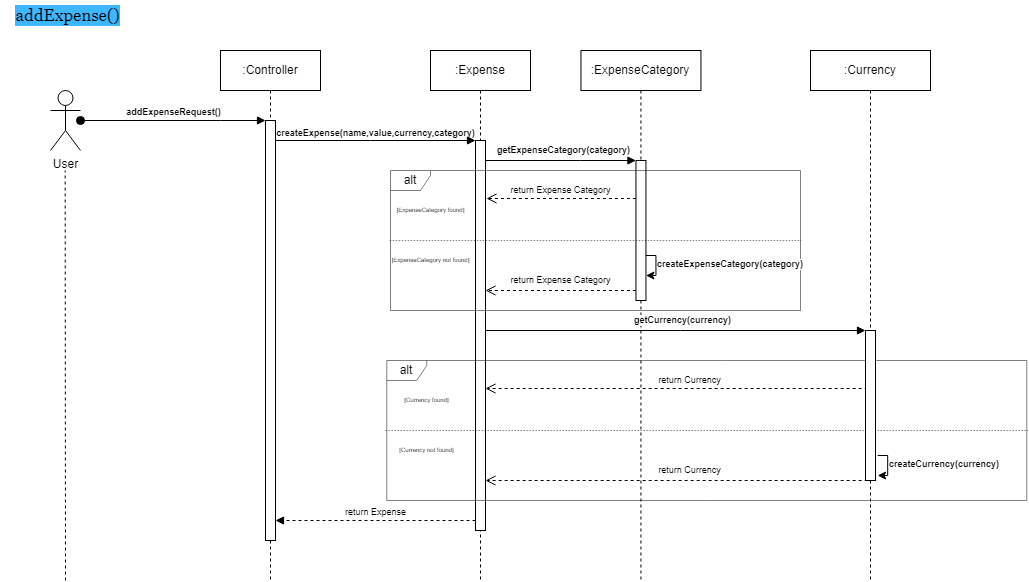

The diagram above was exported from draw.io. Its source (the exported page's mxGraphModel, read from the mxfile embedded in the PNG):
<mxGraphModel dx="1266" dy="701" grid="1" gridSize="10" guides="1" tooltips="1" connect="1" arrows="1" fold="1" page="1" pageScale="1" pageWidth="850" pageHeight="1100" math="0" shadow="0">
  <root>
    <mxCell id="0" />
    <mxCell id="1" parent="0" />
    <mxCell id="aM9ryv3xv72pqoxQDRHE-1" value=":Controller" style="shape=umlLifeline;perimeter=lifelinePerimeter;whiteSpace=wrap;html=1;container=0;dropTarget=0;collapsible=0;recursiveResize=0;outlineConnect=0;portConstraint=eastwest;newEdgeStyle={&quot;edgeStyle&quot;:&quot;elbowEdgeStyle&quot;,&quot;elbow&quot;:&quot;vertical&quot;,&quot;curved&quot;:0,&quot;rounded&quot;:0};" parent="1" vertex="1">
      <mxGeometry x="270" y="70" width="100" height="530" as="geometry" />
    </mxCell>
    <mxCell id="aM9ryv3xv72pqoxQDRHE-2" value="" style="html=1;points=[];perimeter=orthogonalPerimeter;outlineConnect=0;targetShapes=umlLifeline;portConstraint=eastwest;newEdgeStyle={&quot;edgeStyle&quot;:&quot;elbowEdgeStyle&quot;,&quot;elbow&quot;:&quot;vertical&quot;,&quot;curved&quot;:0,&quot;rounded&quot;:0};" parent="aM9ryv3xv72pqoxQDRHE-1" vertex="1">
      <mxGeometry x="45" y="70" width="10" height="420" as="geometry" />
    </mxCell>
    <mxCell id="aM9ryv3xv72pqoxQDRHE-5" value=":Expense" style="shape=umlLifeline;perimeter=lifelinePerimeter;whiteSpace=wrap;html=1;container=0;dropTarget=0;collapsible=0;recursiveResize=0;outlineConnect=0;portConstraint=eastwest;newEdgeStyle={&quot;edgeStyle&quot;:&quot;elbowEdgeStyle&quot;,&quot;elbow&quot;:&quot;vertical&quot;,&quot;curved&quot;:0,&quot;rounded&quot;:0};" parent="1" vertex="1">
      <mxGeometry x="480" y="70" width="100" height="530" as="geometry" />
    </mxCell>
    <mxCell id="aM9ryv3xv72pqoxQDRHE-6" value="" style="html=1;points=[];perimeter=orthogonalPerimeter;outlineConnect=0;targetShapes=umlLifeline;portConstraint=eastwest;newEdgeStyle={&quot;edgeStyle&quot;:&quot;elbowEdgeStyle&quot;,&quot;elbow&quot;:&quot;vertical&quot;,&quot;curved&quot;:0,&quot;rounded&quot;:0};" parent="aM9ryv3xv72pqoxQDRHE-5" vertex="1">
      <mxGeometry x="45" y="90" width="10" height="390" as="geometry" />
    </mxCell>
    <mxCell id="aM9ryv3xv72pqoxQDRHE-7" value="" style="html=1;verticalAlign=bottom;endArrow=block;edgeStyle=elbowEdgeStyle;elbow=vertical;curved=0;rounded=0;fontSize=10;" parent="1" source="aM9ryv3xv72pqoxQDRHE-2" target="aM9ryv3xv72pqoxQDRHE-6" edge="1">
      <mxGeometry relative="1" as="geometry">
        <mxPoint x="425" y="160" as="sourcePoint" />
        <Array as="points">
          <mxPoint x="420" y="160" />
        </Array>
      </mxGeometry>
    </mxCell>
    <mxCell id="gS3E2w-ahyZe23fewu2L-1" value="User" style="shape=umlActor;verticalLabelPosition=bottom;verticalAlign=top;html=1;outlineConnect=0;" parent="1" vertex="1">
      <mxGeometry x="100" y="110" width="30" height="60" as="geometry" />
    </mxCell>
    <mxCell id="gS3E2w-ahyZe23fewu2L-2" value="&lt;span style=&quot;font-size: 17px;&quot;&gt;addExpense()&lt;/span&gt;" style="text;html=1;align=center;verticalAlign=middle;resizable=0;points=[];autosize=1;strokeColor=none;fillColor=none;fontFamily=Georgia;labelBackgroundColor=#3DB8FF;labelBorderColor=none;spacingLeft=4;fontSize=17;" parent="1" vertex="1">
      <mxGeometry x="50" y="20" width="130" height="30" as="geometry" />
    </mxCell>
    <mxCell id="aM9ryv3xv72pqoxQDRHE-3" value="&lt;font style=&quot;font-size: 9px;&quot;&gt;addExpenseRequest()&lt;/font&gt;" style="html=1;verticalAlign=bottom;startArrow=oval;endArrow=block;startSize=8;edgeStyle=elbowEdgeStyle;elbow=vertical;curved=0;rounded=0;fontSize=9;fontStyle=1" parent="1" source="gS3E2w-ahyZe23fewu2L-1" target="aM9ryv3xv72pqoxQDRHE-2" edge="1">
      <mxGeometry x="0.003" relative="1" as="geometry">
        <mxPoint x="255" y="140" as="sourcePoint" />
        <Array as="points">
          <mxPoint x="270" y="140" />
        </Array>
        <mxPoint as="offset" />
      </mxGeometry>
    </mxCell>
    <mxCell id="gS3E2w-ahyZe23fewu2L-4" value=":ExpenseCategory" style="shape=umlLifeline;perimeter=lifelinePerimeter;whiteSpace=wrap;html=1;container=0;dropTarget=0;collapsible=0;recursiveResize=0;outlineConnect=0;portConstraint=eastwest;newEdgeStyle={&quot;edgeStyle&quot;:&quot;elbowEdgeStyle&quot;,&quot;elbow&quot;:&quot;vertical&quot;,&quot;curved&quot;:0,&quot;rounded&quot;:0};" parent="1" vertex="1">
      <mxGeometry x="630.45" y="70" width="120" height="530" as="geometry" />
    </mxCell>
    <mxCell id="gS3E2w-ahyZe23fewu2L-5" value="" style="html=1;points=[];perimeter=orthogonalPerimeter;outlineConnect=0;targetShapes=umlLifeline;portConstraint=eastwest;newEdgeStyle={&quot;edgeStyle&quot;:&quot;elbowEdgeStyle&quot;,&quot;elbow&quot;:&quot;vertical&quot;,&quot;curved&quot;:0,&quot;rounded&quot;:0};" parent="gS3E2w-ahyZe23fewu2L-4" vertex="1">
      <mxGeometry x="55" y="110" width="10" height="140" as="geometry" />
    </mxCell>
    <mxCell id="gS3E2w-ahyZe23fewu2L-6" value="" style="html=1;verticalAlign=bottom;endArrow=block;edgeStyle=elbowEdgeStyle;elbow=vertical;curved=0;rounded=0;fontSize=10;" parent="1" source="aM9ryv3xv72pqoxQDRHE-6" target="gS3E2w-ahyZe23fewu2L-5" edge="1">
      <mxGeometry relative="1" as="geometry">
        <mxPoint x="540" y="180" as="sourcePoint" />
        <Array as="points">
          <mxPoint x="630.19" y="180" />
        </Array>
        <mxPoint x="710" y="180" as="targetPoint" />
      </mxGeometry>
    </mxCell>
    <mxCell id="8ofL9zUk_12T1avjbE54-4" value="getExpenseCategory(category)" style="edgeLabel;html=1;align=center;verticalAlign=middle;resizable=0;points=[];fontSize=9;fontStyle=1" vertex="1" connectable="0" parent="gS3E2w-ahyZe23fewu2L-6">
      <mxGeometry x="0.0314" relative="1" as="geometry">
        <mxPoint y="-10" as="offset" />
      </mxGeometry>
    </mxCell>
    <mxCell id="gS3E2w-ahyZe23fewu2L-7" value="return Expense" style="html=1;verticalAlign=bottom;endArrow=block;edgeStyle=elbowEdgeStyle;elbow=vertical;curved=0;rounded=0;fontSize=9;dashed=1;" parent="1" edge="1">
      <mxGeometry relative="1" as="geometry">
        <mxPoint x="525" y="540" as="sourcePoint" />
        <Array as="points">
          <mxPoint x="425" y="540" />
        </Array>
        <mxPoint x="325" y="540" as="targetPoint" />
      </mxGeometry>
    </mxCell>
    <mxCell id="gS3E2w-ahyZe23fewu2L-10" value="" style="endArrow=none;dashed=1;html=1;rounded=0;" parent="1" edge="1">
      <mxGeometry width="50" height="50" relative="1" as="geometry">
        <mxPoint x="115" y="600" as="sourcePoint" />
        <mxPoint x="114.66" y="190" as="targetPoint" />
      </mxGeometry>
    </mxCell>
    <mxCell id="8ofL9zUk_12T1avjbE54-1" value="createExpense(name,value,currency,category)" style="text;html=1;align=center;verticalAlign=middle;resizable=0;points=[];autosize=1;strokeColor=none;fillColor=none;fontSize=9;fontStyle=1" vertex="1" parent="1">
      <mxGeometry x="320" y="143" width="210" height="20" as="geometry" />
    </mxCell>
    <mxCell id="8ofL9zUk_12T1avjbE54-6" value="" style="html=1;verticalAlign=bottom;endArrow=open;dashed=1;endSize=8;curved=0;rounded=0;" edge="1" parent="1" source="gS3E2w-ahyZe23fewu2L-5">
      <mxGeometry relative="1" as="geometry">
        <mxPoint x="710" y="219.99999999999997" as="sourcePoint" />
        <mxPoint x="536" y="218" as="targetPoint" />
        <Array as="points" />
      </mxGeometry>
    </mxCell>
    <mxCell id="8ofL9zUk_12T1avjbE54-7" value="&lt;font style=&quot;font-size: 9px;&quot;&gt;return Expense Category&lt;/font&gt;" style="edgeLabel;html=1;align=center;verticalAlign=middle;resizable=0;points=[];fontSize=9;fontStyle=0" vertex="1" connectable="0" parent="8ofL9zUk_12T1avjbE54-6">
      <mxGeometry x="-0.1163" relative="1" as="geometry">
        <mxPoint x="-10" y="-8" as="offset" />
      </mxGeometry>
    </mxCell>
    <mxCell id="8ofL9zUk_12T1avjbE54-8" value="alt" style="shape=umlFrame;whiteSpace=wrap;html=1;pointerEvents=0;width=40;height=20;strokeWidth=0.5;" vertex="1" parent="1">
      <mxGeometry x="440" y="190" width="410" height="140" as="geometry" />
    </mxCell>
    <mxCell id="8ofL9zUk_12T1avjbE54-11" value="[ExpenseCategory found]" style="text;html=1;align=center;verticalAlign=middle;resizable=0;points=[];autosize=1;strokeColor=none;fillColor=none;fontSize=6;" vertex="1" parent="1">
      <mxGeometry x="435" y="220" width="90" height="20" as="geometry" />
    </mxCell>
    <mxCell id="8ofL9zUk_12T1avjbE54-12" value="" style="endArrow=none;dashed=1;html=1;rounded=0;exitX=-0.002;exitY=0.5;exitDx=0;exitDy=0;exitPerimeter=0;entryX=1.002;entryY=0.5;entryDx=0;entryDy=0;entryPerimeter=0;strokeWidth=0.5;" edge="1" parent="1" source="8ofL9zUk_12T1avjbE54-8" target="8ofL9zUk_12T1avjbE54-8">
      <mxGeometry width="50" height="50" relative="1" as="geometry">
        <mxPoint x="580" y="295" as="sourcePoint" />
        <mxPoint x="630" y="245" as="targetPoint" />
      </mxGeometry>
    </mxCell>
    <mxCell id="8ofL9zUk_12T1avjbE54-13" value="[ExpenseCategory not found]" style="text;html=1;align=center;verticalAlign=middle;resizable=0;points=[];autosize=1;strokeColor=none;fillColor=none;fontSize=6;" vertex="1" parent="1">
      <mxGeometry x="430" y="270" width="100" height="20" as="geometry" />
    </mxCell>
    <mxCell id="8ofL9zUk_12T1avjbE54-14" value="" style="endArrow=classic;html=1;rounded=0;edgeStyle=elbowEdgeStyle;entryX=1.5;entryY=0.667;entryDx=0;entryDy=0;entryPerimeter=0;" edge="1" parent="1" source="gS3E2w-ahyZe23fewu2L-5">
      <mxGeometry width="50" height="50" relative="1" as="geometry">
        <mxPoint x="690.45" y="264.97999999999996" as="sourcePoint" />
        <mxPoint x="695.45" y="295.02" as="targetPoint" />
        <Array as="points">
          <mxPoint x="705.45" y="274.99" />
        </Array>
      </mxGeometry>
    </mxCell>
    <mxCell id="8ofL9zUk_12T1avjbE54-15" value="createExpenseCategory(category)" style="edgeLabel;html=1;align=left;verticalAlign=middle;resizable=0;points=[];fontSize=9;fontStyle=1" vertex="1" connectable="0" parent="8ofL9zUk_12T1avjbE54-14">
      <mxGeometry x="-0.0708" y="1" relative="1" as="geometry">
        <mxPoint x="-1" as="offset" />
      </mxGeometry>
    </mxCell>
    <mxCell id="8ofL9zUk_12T1avjbE54-16" value="" style="html=1;verticalAlign=bottom;endArrow=open;dashed=1;endSize=8;curved=0;rounded=0;" edge="1" parent="1" source="gS3E2w-ahyZe23fewu2L-5">
      <mxGeometry relative="1" as="geometry">
        <mxPoint x="700" y="310" as="sourcePoint" />
        <mxPoint x="535" y="310" as="targetPoint" />
        <Array as="points" />
      </mxGeometry>
    </mxCell>
    <mxCell id="8ofL9zUk_12T1avjbE54-17" value="&lt;font style=&quot;font-size: 9px;&quot;&gt;return Expense Category&lt;/font&gt;" style="edgeLabel;html=1;align=center;verticalAlign=middle;resizable=0;points=[];fontSize=9;fontStyle=0" vertex="1" connectable="0" parent="8ofL9zUk_12T1avjbE54-16">
      <mxGeometry x="-0.1163" relative="1" as="geometry">
        <mxPoint x="-10" y="-10" as="offset" />
      </mxGeometry>
    </mxCell>
    <mxCell id="8ofL9zUk_12T1avjbE54-20" value="" style="html=1;verticalAlign=bottom;endArrow=block;edgeStyle=elbowEdgeStyle;elbow=vertical;curved=0;rounded=0;fontSize=10;" edge="1" parent="1" source="aM9ryv3xv72pqoxQDRHE-6" target="8ofL9zUk_12T1avjbE54-33">
      <mxGeometry relative="1" as="geometry">
        <mxPoint x="539.1" y="420" as="sourcePoint" />
        <Array as="points">
          <mxPoint x="730" y="350" />
        </Array>
        <mxPoint x="925" y="430" as="targetPoint" />
      </mxGeometry>
    </mxCell>
    <mxCell id="8ofL9zUk_12T1avjbE54-21" value="getCurrency(currency)" style="edgeLabel;html=1;align=center;verticalAlign=middle;resizable=0;points=[];fontSize=9;fontStyle=1" vertex="1" connectable="0" parent="8ofL9zUk_12T1avjbE54-20">
      <mxGeometry x="0.0314" relative="1" as="geometry">
        <mxPoint y="-10" as="offset" />
      </mxGeometry>
    </mxCell>
    <mxCell id="8ofL9zUk_12T1avjbE54-22" value="" style="html=1;verticalAlign=bottom;endArrow=open;dashed=1;endSize=8;curved=0;rounded=0;" edge="1" parent="1" target="aM9ryv3xv72pqoxQDRHE-6">
      <mxGeometry relative="1" as="geometry">
        <mxPoint x="917.1800000000001" y="408" as="sourcePoint" />
        <mxPoint x="532.28" y="408" as="targetPoint" />
        <Array as="points" />
      </mxGeometry>
    </mxCell>
    <mxCell id="8ofL9zUk_12T1avjbE54-23" value="&lt;font style=&quot;font-size: 9px;&quot;&gt;return Currency&lt;/font&gt;" style="edgeLabel;html=1;align=center;verticalAlign=middle;resizable=0;points=[];fontSize=9;fontStyle=0" vertex="1" connectable="0" parent="8ofL9zUk_12T1avjbE54-22">
      <mxGeometry x="-0.1163" relative="1" as="geometry">
        <mxPoint x="-10" y="-8" as="offset" />
      </mxGeometry>
    </mxCell>
    <mxCell id="8ofL9zUk_12T1avjbE54-24" value="alt" style="shape=umlFrame;whiteSpace=wrap;html=1;pointerEvents=0;width=40;height=20;strokeWidth=0.5;" vertex="1" parent="1">
      <mxGeometry x="436.28" y="380" width="640" height="140" as="geometry" />
    </mxCell>
    <mxCell id="8ofL9zUk_12T1avjbE54-25" value="[Currency found]" style="text;html=1;align=center;verticalAlign=middle;resizable=0;points=[];autosize=1;strokeColor=none;fillColor=none;fontSize=6;" vertex="1" parent="1">
      <mxGeometry x="441.28" y="410" width="70" height="20" as="geometry" />
    </mxCell>
    <mxCell id="8ofL9zUk_12T1avjbE54-26" value="" style="endArrow=none;dashed=1;html=1;rounded=0;exitX=-0.002;exitY=0.5;exitDx=0;exitDy=0;exitPerimeter=0;entryX=1.002;entryY=0.5;entryDx=0;entryDy=0;entryPerimeter=0;strokeWidth=0.5;" edge="1" parent="1" source="8ofL9zUk_12T1avjbE54-24" target="8ofL9zUk_12T1avjbE54-24">
      <mxGeometry width="50" height="50" relative="1" as="geometry">
        <mxPoint x="576.28" y="485" as="sourcePoint" />
        <mxPoint x="626.28" y="435" as="targetPoint" />
      </mxGeometry>
    </mxCell>
    <mxCell id="8ofL9zUk_12T1avjbE54-27" value="[Currency not found]" style="text;html=1;align=center;verticalAlign=middle;resizable=0;points=[];autosize=1;strokeColor=none;fillColor=none;fontSize=6;" vertex="1" parent="1">
      <mxGeometry x="436.28" y="460" width="80" height="20" as="geometry" />
    </mxCell>
    <mxCell id="8ofL9zUk_12T1avjbE54-28" value="" style="endArrow=classic;html=1;rounded=0;edgeStyle=elbowEdgeStyle;entryX=1.5;entryY=0.667;entryDx=0;entryDy=0;entryPerimeter=0;" edge="1" parent="1">
      <mxGeometry width="50" height="50" relative="1" as="geometry">
        <mxPoint x="927.1800000000001" y="474.99" as="sourcePoint" />
        <mxPoint x="927.1800000000001" y="495.02" as="targetPoint" />
        <Array as="points">
          <mxPoint x="937.1800000000001" y="474.99" />
        </Array>
      </mxGeometry>
    </mxCell>
    <mxCell id="8ofL9zUk_12T1avjbE54-29" value="createCurrency(currency)" style="edgeLabel;html=1;align=left;verticalAlign=middle;resizable=0;points=[];fontSize=9;fontStyle=1" vertex="1" connectable="0" parent="8ofL9zUk_12T1avjbE54-28">
      <mxGeometry x="-0.0708" y="1" relative="1" as="geometry">
        <mxPoint x="-1" as="offset" />
      </mxGeometry>
    </mxCell>
    <mxCell id="8ofL9zUk_12T1avjbE54-30" value="" style="html=1;verticalAlign=bottom;endArrow=open;dashed=1;endSize=8;curved=0;rounded=0;" edge="1" parent="1" target="aM9ryv3xv72pqoxQDRHE-6">
      <mxGeometry relative="1" as="geometry">
        <mxPoint x="917.1800000000001" y="500" as="sourcePoint" />
        <mxPoint x="531.28" y="500" as="targetPoint" />
        <Array as="points" />
      </mxGeometry>
    </mxCell>
    <mxCell id="8ofL9zUk_12T1avjbE54-31" value="&lt;font style=&quot;font-size: 9px;&quot;&gt;return Currency&lt;/font&gt;" style="edgeLabel;html=1;align=center;verticalAlign=middle;resizable=0;points=[];fontSize=9;fontStyle=0" vertex="1" connectable="0" parent="8ofL9zUk_12T1avjbE54-30">
      <mxGeometry x="-0.1163" relative="1" as="geometry">
        <mxPoint x="-10" y="-10" as="offset" />
      </mxGeometry>
    </mxCell>
    <mxCell id="8ofL9zUk_12T1avjbE54-32" value=":Currency" style="shape=umlLifeline;perimeter=lifelinePerimeter;whiteSpace=wrap;html=1;container=0;dropTarget=0;collapsible=0;recursiveResize=0;outlineConnect=0;portConstraint=eastwest;newEdgeStyle={&quot;edgeStyle&quot;:&quot;elbowEdgeStyle&quot;,&quot;elbow&quot;:&quot;vertical&quot;,&quot;curved&quot;:0,&quot;rounded&quot;:0};" vertex="1" parent="1">
      <mxGeometry x="860" y="70" width="120" height="530" as="geometry" />
    </mxCell>
    <mxCell id="8ofL9zUk_12T1avjbE54-33" value="" style="html=1;points=[];perimeter=orthogonalPerimeter;outlineConnect=0;targetShapes=umlLifeline;portConstraint=eastwest;newEdgeStyle={&quot;edgeStyle&quot;:&quot;elbowEdgeStyle&quot;,&quot;elbow&quot;:&quot;vertical&quot;,&quot;curved&quot;:0,&quot;rounded&quot;:0};" vertex="1" parent="8ofL9zUk_12T1avjbE54-32">
      <mxGeometry x="55" y="280" width="10" height="150" as="geometry" />
    </mxCell>
  </root>
</mxGraphModel>